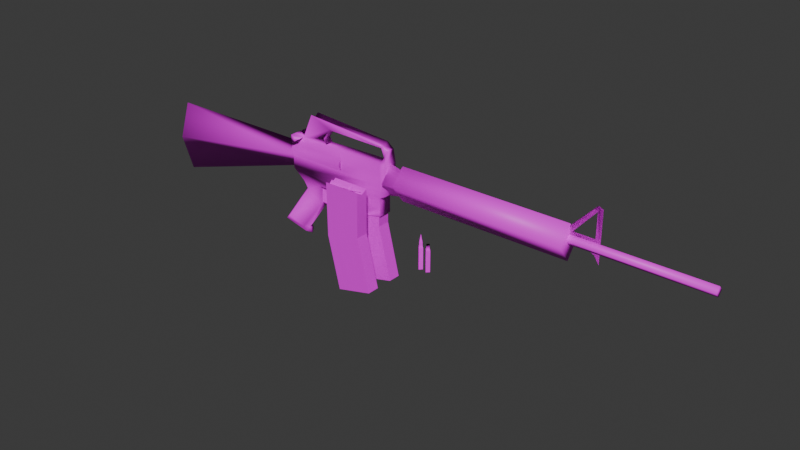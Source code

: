 # Source: M16A2.blend  (saved by Blender 4.1.23; exported with 4.5.12 LTS)
import bpy
from mathutils import Matrix  # noqa: F401  (used for matrix-valued properties, if any)

bpy.ops.wm.read_factory_settings(use_empty=True)
scene = bpy.context.scene
scene.name = 'Scene'

# ---- collections
col_collection = bpy.data.collections.new('Collection'); scene.collection.children.link(col_collection)

# ---- images (referenced by path relative to the original .blend; pixels are not part of the script)
import os
ASSET_DIR = os.environ.get("B2B_ASSET_DIR", "")  # directory of the original .blend (textures are referenced by path, not embedded)
HERE = os.path.dirname(os.path.abspath(__file__))  # packed textures are extracted next to this script under _unpacked/

def load_image(name, relpath, width, height, colorspace="sRGB"):
    """Load a texture the original file referenced (path relative to the .blend, or extracted next to this script)."""
    p = next((c for c in (os.path.join(HERE, relpath), os.path.join(ASSET_DIR, relpath)) if relpath and os.path.exists(c)), "")
    if p:
        img = bpy.data.images.load(p, check_existing=True)
        img.name = name
    else:  # same state as the original file: an image datablock whose file is absent (Cycles renders it pink)
        img = bpy.data.images.new(name, width, height)
        img.source = "FILE"
        img.filepath = "//" + (relpath or name)
    img.colorspace_settings.name = colorspace
    return img
img_m16_texture_240_png_001 = load_image('M16_Texture_240.png.001', 'M16_Texture_240.png', 1024, 1024, 'sRGB')
img_m16_texture_240_png = load_image('M16_Texture_240.png', 'Texture/M16_Texture_240.png', 1024, 1024, 'sRGB')

# ---- materials (node trees are filled in below, after node groups)
mat_material_003 = bpy.data.materials.new('Material.003')
mat_material_003.surface_render_method = 'BLENDED'
mat_material_003.blend_method = 'BLEND'
mat_material_003.use_transparency_overlap = False
mat_material_003.show_transparent_back = False
mat_material_003.use_transparent_shadow = False
mat_material_003.roughness = 0.5
mat_material_005 = bpy.data.materials.new('Material.005')
mat_material_005.surface_render_method = 'BLENDED'
mat_material_005.blend_method = 'BLEND'
mat_material_005.use_transparency_overlap = False
mat_material_005.show_transparent_back = False
mat_material_005.use_transparent_shadow = False
mat_material_005.roughness = 0.5
mat_material_006 = bpy.data.materials.new('Material.006')
mat_material_006.surface_render_method = 'BLENDED'
mat_material_006.blend_method = 'BLEND'
mat_material_006.use_transparency_overlap = False
mat_material_006.show_transparent_back = False
mat_material_006.use_transparent_shadow = False
mat_material_006.roughness = 0.5

# ---- material node trees
mat_material_003.use_nodes = True; mat_material_003.node_tree.nodes.clear()
_N = mat_material_003.node_tree.nodes; _L = mat_material_003.node_tree.links
n0 = _N.new('ShaderNodeBsdfPrincipled'); n0.name = 'Principled BSDF'; n0.location = (0, 300)
n0.inputs[3].default_value = 1.45
n0.inputs[27].default_value = (0.0, 0.0, 0.0, 1.0)
n1 = _N.new('ShaderNodeOutputMaterial'); n1.name = 'Material Output'; n1.location = (280, 300)
n2 = _N.new('ShaderNodeTexImage'); n2.name = 'Image Texture'; n2.location = (-480, 300)
n2.image = img_m16_texture_240_png_001
n3 = _N.new('ShaderNodeTexImage'); n3.name = 'Image Texture.001'; n3.location = (-480, 0)
n3.image = img_m16_texture_240_png
_L.new(n2.outputs[0], n0.inputs[0])
_L.new(n3.outputs[1], n0.inputs[4])
_L.new(n0.outputs[0], n1.inputs[0])
n1.is_active_output = True
mat_material_005.use_nodes = True; mat_material_005.node_tree.nodes.clear()
_N = mat_material_005.node_tree.nodes; _L = mat_material_005.node_tree.links
n0 = _N.new('ShaderNodeBsdfPrincipled'); n0.name = 'Principled BSDF'; n0.location = (0, 300)
n0.inputs[3].default_value = 1.45
n0.inputs[27].default_value = (0.0, 0.0, 0.0, 1.0)
n1 = _N.new('ShaderNodeOutputMaterial'); n1.name = 'Material Output'; n1.location = (280, 300)
n2 = _N.new('ShaderNodeTexImage'); n2.name = 'Image Texture'; n2.location = (-480, 300)
n2.image = img_m16_texture_240_png_001
n3 = _N.new('ShaderNodeTexImage'); n3.name = 'Image Texture.001'; n3.location = (-480, 0)
n3.image = img_m16_texture_240_png_001
_L.new(n2.outputs[0], n0.inputs[0])
_L.new(n3.outputs[1], n0.inputs[4])
_L.new(n0.outputs[0], n1.inputs[0])
n1.is_active_output = True
mat_material_006.use_nodes = True; mat_material_006.node_tree.nodes.clear()
_N = mat_material_006.node_tree.nodes; _L = mat_material_006.node_tree.links
n0 = _N.new('ShaderNodeBsdfPrincipled'); n0.name = 'Principled BSDF'; n0.location = (0, 300)
n0.inputs[3].default_value = 1.45
n0.inputs[27].default_value = (0.0, 0.0, 0.0, 1.0)
n1 = _N.new('ShaderNodeOutputMaterial'); n1.name = 'Material Output'; n1.location = (280, 300)
n2 = _N.new('ShaderNodeTexImage'); n2.name = 'Image Texture'; n2.location = (-480, 300)
n2.image = img_m16_texture_240_png_001
n3 = _N.new('ShaderNodeTexImage'); n3.name = 'Image Texture.001'; n3.location = (-480, 0)
n3.image = img_m16_texture_240_png_001
_L.new(n2.outputs[0], n0.inputs[0])
_L.new(n3.outputs[1], n0.inputs[4])
_L.new(n0.outputs[0], n1.inputs[0])
n1.is_active_output = True

# ---- world
world_world = bpy.data.worlds.new('World'); scene.world = world_world
world_world.use_nodes = True; world_world.node_tree.nodes.clear()
_N = world_world.node_tree.nodes; _L = world_world.node_tree.links
n0 = _N.new('ShaderNodeOutputWorld'); n0.name = 'World Output'; n0.location = (300, 300)
n1 = _N.new('ShaderNodeBackground'); n1.name = 'Background'; n1.location = (10, 300)
n1.inputs[0].default_value = (0.05088, 0.05088, 0.05088, 1.0)
_L.new(n1.outputs[0], n0.inputs[0])
n0.is_active_output = True
world_world.color = (0.05088, 0.05088, 0.05088)
world_world.use_sun_shadow = False
world_world.sun_shadow_jitter_overblur = 0.0

# ---- meshes
me_556 = bpy.data.meshes.new('556')
me_556.from_pydata([(0.3151, 0.4223, 0.0218), (0.3151, 0.5848, 0.0218), (0.2941, 0.4223, 0.000828), (0.2941, 0.5848, 0.000828), (0.336, 0.4223, 0.000828), (0.336, 0.5848, 0.000828), (0.3151, 0.603, 0.01792), (0.2999, 0.603, 0.000828), (0.3302, 0.603, 0.000828), (0.3151, 0.6259, 0.01792), (0.2999, 0.6259, 0.000828), (0.3302, 0.6259, 0.000828), (0.3151, 0.6872, 0.000828), (0.3151, 0.4223, -0.02014), (0.3151, 0.5848, -0.02014), (0.3151, 0.603, -0.01627), (0.3151, 0.6259, -0.01627)], [], [(4, 5, 1, 0), (0, 2, 13, 4), (0, 1, 3, 2), (1, 5, 8, 6), (3, 1, 6, 7), (6, 8, 11, 9), (7, 6, 9, 10), (9, 11, 12), (10, 9, 12), (4, 13, 14, 5), (13, 2, 3, 14), (14, 15, 8, 5), (3, 7, 15, 14), (15, 16, 11, 8), (7, 10, 16, 15), (16, 12, 11), (10, 12, 16)])
me_556.polygons.foreach_set('use_smooth', [True] * 17)
_k = set([(0, 1), (0, 2), (0, 4), (1, 3), (1, 5), (1, 6), (2, 3), (2, 13), (3, 7), (3, 14), (4, 5), (4, 13), (5, 8), (5, 14), (6, 7), (6, 8), (6, 9), (7, 10), (7, 15), (8, 11), (8, 15), (9, 10), (9, 11), (9, 12), (10, 12), (10, 16), (11, 12), (11, 16), (12, 16), (13, 14), (14, 15), (15, 16)])
me_556.attributes.new('sharp_edge', 'BOOLEAN', 'EDGE').data.foreach_set('value', [ (min(e.vertices), max(e.vertices)) in _k for e in me_556.edges])
_uv = me_556.uv_layers.new(name='UVMap')
_uv.uv.foreach_set('vector', [0.3151, 0.5146, 0.4697, 0.5146, 0.4697, 0.5346, 0.3151, 0.5345, 0.3601, 0.432, 0.3259, 0.4662, 0.3601, 0.5004, 0.3943, 0.4662, 0.3151, 0.5345, 0.4697, 0.5346, 0.4697, 0.5546, 0.3151, 0.5545, 0.4697, 0.5346, 0.4697, 0.5146, 0.487, 0.5202, 0.487, 0.5346, 0.4697, 0.5546, 0.4697, 0.5346, 0.487, 0.5346, 0.487, 0.549, 0.487, 0.5346, 0.487, 0.5202, 0.5088, 0.5202, 0.5088, 0.5346, 0.487, 0.549, 0.487, 0.5346, 0.5088, 0.5346, 0.5088, 0.549, 0.4145, 0.4626, 0.4155, 0.437, 0.5179, 0.4663, 0.4136, 0.4881, 0.4145, 0.4626, 0.5179, 0.4663, 0.3151, 0.5146, 0.3151, 0.5345, 0.4697, 0.5346, 0.4697, 0.5146, 0.3151, 0.5345, 0.3151, 0.5545, 0.4697, 0.5546, 0.4697, 0.5346, 0.4697, 0.5346, 0.487, 0.5346, 0.487, 0.5202, 0.4697, 0.5146, 0.4697, 0.5546, 0.487, 0.549, 0.487, 0.5346, 0.4697, 0.5346, 0.487, 0.5346, 0.5088, 0.5346, 0.5088, 0.5202, 0.487, 0.5202, 0.487, 0.549, 0.5088, 0.549, 0.5088, 0.5346, 0.487, 0.5346, 0.4145, 0.4626, 0.5179, 0.4663, 0.4155, 0.437, 0.4136, 0.4881, 0.5179, 0.4663, 0.4145, 0.4626])
me_556.materials.append(mat_material_003)
me_556.update()
me_556.normals_split_custom_set([tuple(v) for v in zip(*[iter([0.7071, 0.0, 0.7071, 0.7071, 0.0, 0.7071, 0.7071, 0.0, 0.7071, 0.7071, 0.0, 0.7071, 0.0, -1.0, 0.0, 0.0, -1.0, 0.0, 0.0, -1.0, 0.0, 0.0, -1.0, 0.0, -0.7071, 0.0, 0.7071, -0.7071, 0.0, 0.7071, -0.7071, 0.0, 0.7071, -0.7071, 0.0, 0.7071, 0.7127, 0.1858, 0.6765, 0.7127, 0.1858, 0.6765, 0.7127, 0.1858, 0.6765, 0.7127, 0.1858, 0.6765, -0.7127, 0.1858, 0.6764, -0.7127, 0.1858, 0.6764, -0.7127, 0.1858, 0.6764, -0.7127, 0.1858, 0.6764, 0.7482, 0.0, 0.6635, 0.7482, 0.0, 0.6635, 0.7482, 0.0, 0.6635, 0.7482, 0.0, 0.6635, -0.7482, 0.0, 0.6635, -0.7482, 0.0, 0.6635, -0.7482, 0.0, 0.6635, -0.7482, 0.0, 0.6635, 0.7357, 0.1819, 0.6524, 0.7357, 0.1819, 0.6524, 0.7357, 0.1819, 0.6524, -0.7357, 0.1819, 0.6524, -0.7357, 0.1819, 0.6524, -0.7357, 0.1819, 0.6524, 0.7071, 0.0, -0.7071, 0.7071, 0.0, -0.7071, 0.7071, 0.0, -0.7071, 0.7071, 0.0, -0.7071, -0.7071, 0.0, -0.7071, -0.7071, 0.0, -0.7071, -0.7071, 0.0, -0.7071, -0.7071, 0.0, -0.7071, 0.7127, 0.1858, -0.6764, 0.7127, 0.1858, -0.6764, 0.7127, 0.1858, -0.6764, 0.7127, 0.1858, -0.6764, -0.7127, 0.1858, -0.6764, -0.7127, 0.1858, -0.6764, -0.7127, 0.1858, -0.6764, -0.7127, 0.1858, -0.6764, 0.7482, 0.0, -0.6635, 0.7482, 0.0, -0.6635, 0.7482, 0.0, -0.6635, 0.7482, 0.0, -0.6635, -0.7482, 0.0, -0.6635, -0.7482, 0.0, -0.6635, -0.7482, 0.0, -0.6635, -0.7482, 0.0, -0.6635, 0.7357, 0.1819, -0.6524, 0.7357, 0.1819, -0.6524, 0.7357, 0.1819, -0.6524, -0.7357, 0.1819, -0.6524, -0.7357, 0.1819, -0.6524, -0.7357, 0.1819, -0.6524])] * 3)])
me_556_empty = bpy.data.meshes.new('556_Empty')
me_556_empty.from_pydata([(0.3763, 0.4223, 0.0218), (0.3763, 0.5848, 0.0218), (0.3553, 0.4223, 0.000828), (0.3553, 0.5848, 0.000828), (0.3972, 0.4223, 0.000828), (0.3972, 0.5848, 0.000828), (0.3763, 0.603, 0.01792), (0.3611, 0.603, 0.000828), (0.3914, 0.603, 0.000828), (0.3763, 0.6259, 0.01792), (0.3611, 0.6259, 0.000828), (0.3914, 0.6259, 0.000828), (0.3763, 0.4223, -0.02014), (0.3763, 0.5848, -0.02014), (0.3763, 0.603, -0.01627), (0.3763, 0.6259, -0.01627)], [], [(4, 5, 1, 0), (0, 2, 12, 4), (0, 1, 3, 2), (1, 5, 8, 6), (3, 1, 6, 7), (6, 8, 11, 9), (7, 6, 9, 10), (4, 12, 13, 5), (12, 2, 3, 13), (13, 14, 8, 5), (3, 7, 14, 13), (14, 15, 11, 8), (7, 10, 15, 14), (10, 9, 15), (11, 15, 9)])
me_556_empty.polygons.foreach_set('use_smooth', [True] * 15)
_k = set([(0, 1), (0, 2), (0, 4), (1, 3), (1, 5), (1, 6), (2, 3), (2, 12), (3, 7), (3, 13), (4, 5), (4, 12), (5, 8), (5, 13), (6, 7), (6, 8), (6, 9), (7, 10), (7, 14), (8, 11), (8, 14), (12, 13), (13, 14), (14, 15)])
me_556_empty.attributes.new('sharp_edge', 'BOOLEAN', 'EDGE').data.foreach_set('value', [ (min(e.vertices), max(e.vertices)) in _k for e in me_556_empty.edges])
_uv = me_556_empty.uv_layers.new(name='UVMap')
_uv.uv.foreach_set('vector', [0.3151, 0.5146, 0.4697, 0.5146, 0.4697, 0.5346, 0.3151, 0.5345, 0.3601, 0.432, 0.3259, 0.4662, 0.3601, 0.5004, 0.3943, 0.4662, 0.3151, 0.5345, 0.4697, 0.5346, 0.4697, 0.5546, 0.3151, 0.5545, 0.4697, 0.5346, 0.4697, 0.5146, 0.487, 0.5202, 0.487, 0.5346, 0.4697, 0.5546, 0.4697, 0.5346, 0.487, 0.5346, 0.487, 0.549, 0.487, 0.5346, 0.487, 0.5202, 0.5088, 0.5202, 0.5088, 0.5346, 0.487, 0.549, 0.487, 0.5346, 0.5088, 0.5346, 0.5088, 0.549, 0.3151, 0.5146, 0.3151, 0.5345, 0.4697, 0.5346, 0.4697, 0.5146, 0.3151, 0.5345, 0.3151, 0.5545, 0.4697, 0.5546, 0.4697, 0.5346, 0.4697, 0.5346, 0.487, 0.5346, 0.487, 0.5202, 0.4697, 0.5146, 0.4697, 0.5546, 0.487, 0.549, 0.487, 0.5346, 0.4697, 0.5346, 0.487, 0.5346, 0.5088, 0.5346, 0.5088, 0.5202, 0.487, 0.5202, 0.487, 0.549, 0.5088, 0.549, 0.5088, 0.5346, 0.487, 0.5346, 0.465, 0.5198, 0.5044, 0.5245, 0.4935, 0.494, 0.4655, 0.5199, 0.4935, 0.494, 0.5044, 0.5245])
me_556_empty.materials.append(mat_material_003)
me_556_empty.update()
me_556_empty.normals_split_custom_set([tuple(v) for v in zip(*[iter([0.7071, 0.0, 0.7071, 0.7071, 0.0, 0.7071, 0.7071, 0.0, 0.7071, 0.7071, 0.0, 0.7071, 0.0, -1.0, 0.0, 0.0, -1.0, 0.0, 0.0, -1.0, 0.0, 0.0, -1.0, 0.0, -0.7071, 0.0, 0.7071, -0.7071, 0.0, 0.7071, -0.7071, 0.0, 0.7071, -0.7071, 0.0, 0.7071, 0.7127, 0.1858, 0.6764, 0.7127, 0.1858, 0.6764, 0.7127, 0.1858, 0.6764, 0.7127, 0.1858, 0.6764, -0.7127, 0.1858, 0.6764, -0.7127, 0.1858, 0.6764, -0.7127, 0.1858, 0.6764, -0.7127, 0.1858, 0.6764, 0.7482, 0.0, 0.6635, 0.7482, 0.0, 0.6635, 0.8036, -0.5952, 1.166e-05, 0.0, -0.748, 0.6636, -0.7482, 0.0, 0.6635, -0.7482, 0.0, 0.6635, 0.0, -0.748, 0.6636, -0.8036, -0.5952, 1.166e-05, 0.7071, 0.0, -0.7071, 0.7071, 0.0, -0.7071, 0.7071, 0.0, -0.7071, 0.7071, 0.0, -0.7071, -0.7071, 0.0, -0.7071, -0.7071, 0.0, -0.7071, -0.7071, 0.0, -0.7071, -0.7071, 0.0, -0.7071, 0.7127, 0.1858, -0.6764, 0.7127, 0.1858, -0.6764, 0.7127, 0.1858, -0.6764, 0.7127, 0.1858, -0.6764, -0.7127, 0.1858, -0.6764, -0.7127, 0.1858, -0.6764, -0.7127, 0.1858, -0.6764, -0.7127, 0.1858, -0.6764, 0.7482, 0.0, -0.6635, 0.0, -0.748, -0.6637, 0.8036, -0.5952, 1.166e-05, 0.7482, 0.0, -0.6635, -0.7482, 0.0, -0.6635, -0.8036, -0.5952, 1.166e-05, 0.0, -0.748, -0.6637, -0.7482, 0.0, -0.6635, -0.8036, -0.5952, 1.166e-05, 0.0, -0.748, 0.6636, 0.0, -0.748, -0.6637, 0.8036, -0.5952, 1.166e-05, 0.0, -0.748, -0.6637, 0.0, -0.748, 0.6636])] * 3)])
me_m16 = bpy.data.meshes.new('M16')
me_m16.from_pydata([(-0.7101, 0.7943, 0.05217), (-0.8044, 0.9687, 0.05217), (-0.8044, 0.8693, 0.0), (0.0533, 0.8974, 0.05217), (-0.8044, 0.8693, 0.05217), (-0.7101, 0.7943, 0.0), (1.442, 1.118, 0.0), (-0.2896, 0.7943, 0.05217), (-0.3517, 0.969, 0.05188), (0.001443, 0.8693, 0.05217), (0.001443, 0.7943, 0.05217), (0.001443, 0.969, 0.05188), (-0.2896, 0.6716, 0.05217), (0.001443, 0.7325, 0.05217), (-0.5537, 0.7943, 0.05217), (-0.6867, 0.7352, 0.04048), (-0.7101, 0.7416, 0.0), (-0.5541, 0.6567, 0.04048), (-0.5542, 0.6564, 0.0), (-0.9168, 0.4268, 0.04048), (-0.9433, 0.4204, 0.0), (-0.7233, 0.3809, 0.04048), (-0.6989, 0.3597, 0.0), (-0.8878, 0.4583, 0.04048), (-0.7468, 0.4092, 0.04048), (-0.9112, 0.4646, 0.0), (-0.7192, 0.4007, 0.0), (-0.7632, 0.63, 0.04048), (-0.7865, 0.6363, 0.0), (-0.8044, 1.016, 0.07245), (-0.3524, 1.016, 0.07245), (-0.8044, 1.058, 0.05217), (-0.3524, 1.058, 0.05217), (0.05162, 1.118, 0.05217), (-0.7164, 1.118, 0.03306), (-0.3541, 1.118, 0.05217), (-0.000233, 1.118, 0.05217), (0.05162, 1.219, 0.03306), (-0.6334, 1.305, 0.03306), (-0.8044, 1.058, 0.0), (-0.000233, 1.26, 0.03306), (-0.7164, 1.118, 0.0), (0.05162, 1.219, 0.0), (-0.658, 1.25, 0.0), (-0.000233, 1.233, 0.0), (-0.000233, 1.23, 0.03306), (-0.5012, 1.118, 0.03277), (-0.467, 1.237, 0.03306), (-0.5233, 1.156, 0.03306), (0.03265, 1.172, 0.042), (-0.7716, 1.144, 0.0), (-0.7709, 1.081, 0.0), (-0.7164, 1.118, 0.09995), (-0.7716, 1.144, 0.09972), (-0.7709, 1.081, 0.09972), (1.443, 0.8777, 0.0), (0.1577, 0.8777, 0.0), (0.1577, 1.133, 0.0), (1.443, 1.133, 0.0), (2.401, 1.027, 0.03505), (0.1577, 1.006, 0.09771), (1.439, 1.027, 0.03505), (1.443, 1.006, 0.09771), (2.401, 1.062, 0.0), (1.439, 1.062, 0.0), (1.439, 0.9908, 0.0), (2.401, 0.9908, 0.0), (0.1372, 0.9083, 0.0), (0.1372, 1.103, 0.0), (0.1372, 1.006, 0.08214), (0.05352, 0.8873, 0.0), (0.05352, 1.124, 0.0), (0.05352, 1.006, 0.09394), (-1.994, 0.7973, 0.08259), (-1.994, 0.511, 0.0), (1.654, 0.9241, 0.0), (1.438, 1.063, 0.0), (1.654, 1.289, 0.0), (-1.994, 1.056, 0.0), (1.618, 0.9794, 0.0), (1.618, 1.304, 0.0), (1.442, 1.118, 0.008382), (1.618, 1.304, 0.008382), (-0.2902, 0.7941, 0.02846), (-0.2902, 0.6571, 0.02846), (-0.5535, 0.6694, 0.02846), (-0.5535, 0.7941, 0.02846), (-0.5535, 0.6571, 0.02846), (-0.2902, 0.6694, 0.02846), (-0.4956, 0.7941, 0.02846), (-0.4946, 0.6694, 0.02846), (-0.3388, 0.7941, 0.02846), (-0.3284, 0.6694, 0.02846), (-0.5535, 0.7317, 0.02846), (-0.5303, 0.7317, 0.02846), (-0.2902, 0.7317, 0.02846), (-0.3014, 0.7317, 0.02846), (-0.4629, 0.8398, 0.0), (-0.4096, 0.8398, 0.0), (-0.4845, 0.7262, 0.0), (-0.4652, 0.7262, 0.0), (-0.4549, 0.6765, 0.0), (-0.7101, 0.7943, -0.05217), (-0.8044, 0.9687, -0.05217), (0.0533, 0.8974, -0.05217), (-0.8044, 0.8693, -0.05217), (-0.2896, 0.7943, -0.05217), (0.001443, 0.969, -0.05188), (0.001443, 0.8693, -0.05217), (0.001443, 0.7943, -0.05217), (-0.2896, 0.6716, -0.05217), (0.001443, 0.7325, -0.05217), (-0.5537, 0.7943, -0.05217), (-0.6867, 0.7352, -0.04048), (-0.5541, 0.6567, -0.04048), (-0.9168, 0.4268, -0.04048), (-0.7233, 0.3809, -0.04048), (-0.8878, 0.4583, -0.04048), (-0.7468, 0.4092, -0.04048), (-0.7632, 0.63, -0.04048), (-0.8044, 1.016, -0.07245), (0.000947, 1.016, -0.07245), (-0.8044, 1.058, -0.05217), (0.000511, 1.058, -0.05217), (0.05162, 1.118, -0.05217), (-0.7164, 1.118, -0.03306), (-0.000233, 1.118, -0.05217), (0.05162, 1.219, -0.03306), (-0.6334, 1.305, -0.03306), (-0.000233, 1.26, -0.03306), (-0.000233, 1.23, -0.03306), (-0.5012, 1.118, -0.03277), (-0.467, 1.237, -0.03306), (-0.5233, 1.156, -0.03306), (0.03265, 1.172, -0.042), (-0.7164, 1.118, -0.09995), (-0.7716, 1.144, -0.09972), (-0.7709, 1.081, -0.09972), (2.401, 1.027, -0.03505), (0.1577, 1.006, -0.09771), (1.439, 1.027, -0.03505), (1.443, 1.006, -0.09771), (0.1372, 1.006, -0.08214), (0.05352, 1.006, -0.09394), (-1.994, 0.7973, -0.08259), (1.442, 1.118, -0.008383), (1.618, 1.304, -0.008383), (-0.2902, 0.7941, -0.02846), (-0.2902, 0.6571, -0.02846), (-0.5535, 0.6694, -0.02846), (-0.5535, 0.7941, -0.02846), (-0.5535, 0.6571, -0.02846), (-0.2902, 0.6694, -0.02846), (-0.4956, 0.7941, -0.02846), (-0.4946, 0.6694, -0.02846), (-0.3388, 0.7941, -0.02846), (-0.3284, 0.6694, -0.02846), (-0.5535, 0.7317, -0.02846), (-0.5303, 0.7317, -0.02846), (-0.2902, 0.7317, -0.02846), (-0.3014, 0.7317, -0.02846), (-0.3536, 1.118, -0.0426), (1.618, 1.086, 0.0), (1.618, 1.264, 0.0), (1.462, 1.086, 0.0), (1.594, 1.278, 0.003857), (1.618, 1.304, -0.00824), (1.594, 1.278, -0.003971), (1.594, 1.278, -0.008383), (1.594, 1.278, 0.0), (1.594, 1.278, 0.008382), (-0.4629, 0.8398, 0.0), (-0.4096, 0.8398, 0.0), (-0.4845, 0.7262, 0.0), (-0.4652, 0.7262, 0.0), (-0.4549, 0.6765, 0.0), (1.442, 1.118, 0.0), (1.654, 0.9241, 0.0), (1.438, 1.063, 0.0), (1.654, 1.289, 0.0), (1.618, 0.9794, 0.0), (1.618, 1.304, 0.0), (1.618, 1.086, 0.0), (1.618, 1.264, 0.0), (1.462, 1.086, 0.0), (1.594, 1.278, 0.0)], [], [(9, 11, 8, 1, 4), (10, 7, 12, 13), (14, 0, 15, 17), (5, 16, 15, 0), (24, 23, 19, 21), (25, 20, 19, 23), (28, 25, 23, 27), (17, 27, 23, 24), (17, 15, 27), (16, 28, 27, 15), (7, 14, 112, 106), (26, 18, 17, 24), (21, 22, 26, 24), (20, 22, 21, 19), (1, 8, 30, 29), (30, 32, 8), (31, 32, 46, 34), (8, 11, 36, 35), (46, 32, 35), (37, 42, 44, 40), (34, 48, 47, 38), (34, 38, 43, 41), (38, 40, 44, 43), (36, 33, 49), (29, 30, 32, 31), (33, 37, 49), (46, 48, 34), (38, 47, 45, 40), (50, 51, 54, 53), (34, 50, 53, 52), (41, 50, 34), (50, 41, 52, 54, 51), (53, 54, 52), (9, 4, 0, 14, 7, 10), (3, 33, 36, 11, 9), (65, 66, 59, 61), (58, 57, 60, 62), (56, 55, 62, 60), (63, 64, 61, 59), (66, 63, 59), (60, 57, 68, 69), (55, 58, 62), (69, 68, 71, 72), (56, 60, 69, 67), (72, 71, 70), (67, 69, 72, 70), (73, 74, 2, 1), (74, 73, 78), (1, 2, 4), (79, 75, 77, 80, 163, 162), (78, 73, 1, 39), (1, 29, 31, 39), (76, 79, 162, 164, 163, 80, 169, 6), (6, 81, 170, 165, 169), (91, 96, 95, 83), (88, 92, 90, 85, 87, 84), (93, 85, 90, 94), (86, 93, 94, 89), (96, 92, 88, 95), (100, 99, 101), (97, 99, 100, 98), (108, 105, 103, 107), (3, 104, 124, 33), (9, 108, 104, 3), (108, 9, 13, 111), (4, 105, 102, 0), (109, 111, 110, 106), (12, 7, 106, 110), (112, 114, 113, 102), (5, 102, 113, 16), (118, 116, 115, 117), (25, 117, 115, 20), (28, 119, 117, 25), (114, 118, 117, 119), (114, 119, 113), (16, 113, 119, 28), (14, 17, 114, 112), (26, 118, 114, 18), (116, 118, 26, 22), (20, 115, 116, 22), (103, 120, 121, 107), (121, 107, 123), (121, 120, 122, 123), (46, 48, 133, 131), (123, 131, 161, 126), (127, 37, 33, 124), (127, 129, 44, 42), (125, 128, 132, 133), (125, 41, 43, 128), (128, 43, 44, 129), (34, 125, 122, 31), (134, 124, 126), (122, 125, 131, 123), (134, 130, 129, 127), (127, 124, 134), (131, 125, 133), (128, 129, 130, 132), (35, 36, 126, 161), (45, 130, 134, 49), (47, 45, 130, 132), (48, 47, 132, 133), (49, 134, 126, 36), (50, 136, 137, 51), (125, 135, 136, 50), (41, 125, 50), (50, 51, 137, 135, 41), (136, 135, 137), (108, 109, 106, 112, 102, 105), (104, 108, 107, 126, 124), (65, 140, 138, 66), (58, 141, 139, 57), (56, 139, 141, 55), (63, 138, 140, 64), (66, 138, 63), (139, 142, 68, 57), (55, 141, 58), (142, 143, 71, 68), (56, 67, 142, 139), (143, 70, 71), (67, 70, 143, 142), (144, 103, 2, 74), (74, 78, 144), (103, 105, 2), (78, 39, 103, 144), (103, 39, 122, 120), (6, 169, 167, 168, 145), (155, 147, 159, 160), (152, 148, 151, 149, 154, 156), (157, 158, 154, 149), (84, 87, 151, 148), (150, 153, 158, 157), (160, 159, 152, 156), (46, 35, 161, 131), (40, 45, 49, 37), (165, 80, 169), (169, 80, 167), (167, 166, 146, 168), (170, 82, 165), (174, 175, 173), (171, 172, 174, 173), (160, 96, 91, 155), (96, 160, 156, 92), (92, 156, 154, 90), (158, 94, 90, 154), (153, 89, 94, 158), (180, 182, 183, 181, 179, 177), (178, 176, 185, 181, 183, 184, 182, 180)])
me_m16.polygons.foreach_set('use_smooth', [True] * 147)
_uv = me_m16.uv_layers.new(name='UVMap')
_uv.uv.foreach_set('vector', [0.5111, 0.7028, 0.5111, 0.7641, 0.2938, 0.7641, 0.01544, 0.7639, 0.01544, 0.7028, 0.5111, 0.6567, 0.3321, 0.6567, 0.3321, 0.5812, 0.5111, 0.6186, 0.6284, 0.9748, 0.5557, 0.9246, 0.5855, 0.9046, 0.6724, 0.9107, 0.5557, 0.9246, 0.5727, 0.9001, 0.5855, 0.9046, 0.5557, 0.9246, 0.6622, 0.7338, 0.5809, 0.7114, 0.5776, 0.6875, 0.6822, 0.7282, 0.568, 0.7069, 0.5673, 0.676, 0.5776, 0.6875, 0.5809, 0.7114, 0.5709, 0.8267, 0.568, 0.7069, 0.5809, 0.7114, 0.5838, 0.8312, 0.6724, 0.9107, 0.5838, 0.8312, 0.5809, 0.7114, 0.6622, 0.7338, 0.6724, 0.9107, 0.5855, 0.9046, 0.5838, 0.8312, 0.5727, 0.9001, 0.5709, 0.8267, 0.5838, 0.8312, 0.5855, 0.9046, 0.6631, 0.2218, 0.5599, 0.2218, 0.5599, 0.2626, 0.6631, 0.2626, 0.6778, 0.7387, 0.6724, 0.9105, 0.6724, 0.9107, 0.6622, 0.7338, 0.6822, 0.7282, 0.7003, 0.7262, 0.6778, 0.7387, 0.6622, 0.7338, 0.5673, 0.676, 0.7003, 0.7262, 0.6822, 0.7282, 0.5776, 0.6875, 0.02075, 0.7657, 0.289, 0.7659, 0.2885, 0.794, 0.02075, 0.794, 0.05223, 0.5871, 0.06822, 0.6202, 0.06845, 0.5496, 0.02338, 0.8198, 0.2893, 0.8183, 0.2024, 0.853, 0.07043, 0.853, 0.2938, 0.7641, 0.5111, 0.7641, 0.51, 0.8557, 0.2924, 0.8557, 0.2019, 0.8557, 0.2934, 0.8191, 0.2924, 0.8557, 0.5539, 0.6179, 0.5876, 0.6179, 0.5876, 0.6325, 0.5539, 0.6598, 0.05533, 0.8693, 0.1788, 0.8933, 0.2148, 0.9454, 0.1084, 0.9888, 0.7319, 0.03471, 0.5525, 0.03666, 0.6059, 0.0678, 0.7322, 0.06643, 0.9706, 0.5508, 0.9692, 0.3298, 0.9943, 0.3298, 0.9958, 0.5694, 0.5132, 0.8693, 0.5463, 0.8693, 0.5342, 0.9036, 0.02338, 0.7964, 0.2893, 0.797, 0.2893, 0.8183, 0.02338, 0.8198, 0.5463, 0.8693, 0.5463, 0.9336, 0.5342, 0.9036, 0.1929, 0.8693, 0.1788, 0.8933, 0.05533, 0.8693, 0.1084, 0.9888, 0.2148, 0.9454, 0.5132, 0.9409, 0.5132, 0.9598, 0.8424, 0.08892, 0.8424, 0.08819, 0.7384, 0.08836, 0.7384, 0.08909, 0.8078, 0.03142, 0.8424, 0.08892, 0.7384, 0.08909, 0.7381, 0.03154, 0.8423, 0.03136, 0.8424, 0.08892, 0.8078, 0.03142, 0.8424, 0.08892, 0.8423, 0.03136, 0.7381, 0.03154, 0.7384, 0.08836, 0.8424, 0.08819, 0.8627, 0.09469, 0.8634, 0.02933, 0.9203, 0.0677, 0.5111, 0.7028, 0.01544, 0.7028, 0.07346, 0.6567, 0.1696, 0.6567, 0.3321, 0.6567, 0.5111, 0.6567, 0.543, 0.7201, 0.5419, 0.8557, 0.51, 0.8557, 0.5111, 0.7641, 0.5111, 0.7028, 0.4678, 0.3294, 0.468, 0.01341, 0.4962, 0.01343, 0.496, 0.3294, 0.4473, 0.1801, 0.09237, 0.1801, 0.09237, 0.09725, 0.4473, 0.09725, 0.09237, 0.01438, 0.4473, 0.01438, 0.4473, 0.09725, 0.09237, 0.09725, 0.5245, 0.01345, 0.5243, 0.3294, 0.496, 0.3294, 0.4962, 0.01343, 0.143, 0.395, 0.143, 0.4995, 0.09185, 0.4473, 0.09237, 0.09725, 0.09237, 0.1801, 0.07908, 0.1603, 0.07908, 0.09725, 0.08395, 0.3704, 0.08395, 0.514, 0.02908, 0.4422, 0.07908, 0.09725, 0.07908, 0.1603, 0.02486, 0.1739, 0.02486, 0.09725, 0.09237, 0.01438, 0.09237, 0.09725, 0.07908, 0.09725, 0.07908, 0.03419, 0.02004, 0.2792, 0.07946, 0.354, 0.07946, 0.2043, 0.07908, 0.03419, 0.07908, 0.09725, 0.02486, 0.09725, 0.02486, 0.02061, 0.2164, 0.2863, 0.2164, 0.1922, 0.4496, 0.31, 0.4496, 0.3427, 0.1372, 0.2173, 0.1155, 0.2928, 0.1372, 0.3609, 0.7953, 0.2418, 0.8451, 0.1494, 0.7956, 0.1494, 0.1388, 0.5433, 0.149, 0.5276, 0.149, 0.6313, 0.1388, 0.6354, 0.1388, 0.6241, 0.1388, 0.5737, 0.2164, 0.3714, 0.2164, 0.2863, 0.4496, 0.3427, 0.4496, 0.3723, 0.7953, 0.2418, 0.7758, 0.2876, 0.7953, 0.3279, 0.8454, 0.3279, 0.08874, 0.5671, 0.1388, 0.5433, 0.1388, 0.5737, 0.09511, 0.5737, 0.1388, 0.6241, 0.1388, 0.6354, 0.1318, 0.628, 0.08874, 0.5827, 0.0376, 0.5557, 0.02155, 0.5557, 0.02155, 0.6023, 0.03022, 0.6057, 0.0376, 0.6023, 0.3018, 0.6565, 0.3248, 0.6182, 0.3317, 0.6182, 0.3317, 0.6565, 0.3317, 0.5798, 0.3082, 0.5798, 0.206, 0.5798, 0.1697, 0.5798, 0.1697, 0.5723, 0.3317, 0.5723, 0.1697, 0.6182, 0.1697, 0.5798, 0.206, 0.5798, 0.184, 0.6182, 0.1697, 0.6565, 0.1697, 0.6182, 0.184, 0.6182, 0.2054, 0.6565, 0.3248, 0.6182, 0.3082, 0.5798, 0.3317, 0.5798, 0.3317, 0.6182, 0.04288, 0.9091, 0.0338, 0.9091, 0.04776, 0.8856, 0.04397, 0.9626, 0.0338, 0.9091, 0.04288, 0.9091, 0.06907, 0.9626, 0.5111, 0.7028, 0.01544, 0.7028, 0.01544, 0.7639, 0.5111, 0.7641, 0.5411, 0.4098, 0.6014, 0.4098, 0.6014, 0.5372, 0.5411, 0.5372, 0.5411, 0.3936, 0.6014, 0.3936, 0.6014, 0.4098, 0.5411, 0.4098, 0.6014, 0.3936, 0.5411, 0.3936, 0.5411, 0.3146, 0.6014, 0.3146, 0.6722, 0.1797, 0.782, 0.1797, 0.782, 0.1008, 0.6722, 0.1008, 0.5111, 0.6567, 0.5111, 0.6186, 0.3321, 0.5812, 0.3321, 0.6567, 0.5593, 0.07891, 0.5593, 0.2136, 0.6609, 0.2136, 0.6609, 0.07891, 0.6284, 0.9748, 0.6724, 0.9107, 0.5855, 0.9046, 0.5557, 0.9246, 0.5557, 0.9246, 0.5557, 0.9246, 0.5855, 0.9046, 0.5727, 0.9001, 0.6622, 0.7338, 0.6822, 0.7282, 0.5776, 0.6875, 0.5809, 0.7114, 0.568, 0.7069, 0.5809, 0.7114, 0.5776, 0.6875, 0.5673, 0.676, 0.5709, 0.8267, 0.5838, 0.8312, 0.5809, 0.7114, 0.568, 0.7069, 0.6724, 0.9107, 0.6622, 0.7338, 0.5809, 0.7114, 0.5838, 0.8312, 0.6724, 0.9107, 0.5838, 0.8312, 0.5855, 0.9046, 0.5727, 0.9001, 0.5855, 0.9046, 0.5838, 0.8312, 0.5709, 0.8267, 0.5593, 0.2136, 0.5602, 0.07951, 0.6601, 0.07951, 0.6609, 0.2136, 0.6778, 0.7387, 0.6622, 0.7338, 0.6724, 0.9107, 0.6724, 0.9105, 0.6822, 0.7282, 0.6622, 0.7338, 0.6778, 0.7387, 0.7003, 0.7262, 0.5673, 0.676, 0.5776, 0.6875, 0.6822, 0.7282, 0.7003, 0.7262, 0.9866, 0.9076, 0.9866, 0.9282, 0.6983, 0.9282, 0.6981, 0.9077, 0.05223, 0.5871, 0.06845, 0.5496, 0.06822, 0.6202, 0.6983, 0.9282, 0.9866, 0.9282, 0.9866, 0.9463, 0.6985, 0.9463, 0.6856, 0.6183, 0.6852, 0.6327, 0.7281, 0.6333, 0.7282, 0.619, 0.6985, 0.9463, 0.8558, 0.972, 0.7922, 0.972, 0.6988, 0.972, 0.5904, 0.5953, 0.5522, 0.5953, 0.5411, 0.5372, 0.6014, 0.5372, 0.5539, 0.6179, 0.5539, 0.6598, 0.5876, 0.6325, 0.5876, 0.6179, 0.05533, 0.8693, 0.1084, 0.9888, 0.2148, 0.9454, 0.1788, 0.8933, 0.732, 0.03427, 0.7323, 0.066, 0.606, 0.06737, 0.5526, 0.03622, 0.9706, 0.5508, 0.9958, 0.5694, 0.9943, 0.3298, 0.9692, 0.3298, 0.6923, 0.2526, 0.7619, 0.2526, 0.782, 0.19, 0.6722, 0.19, 0.5342, 0.9036, 0.5463, 0.8693, 0.5132, 0.8693, 0.9866, 0.9463, 0.9487, 0.972, 0.8558, 0.972, 0.6985, 0.9463, 0.5342, 0.9036, 0.5132, 0.9409, 0.5132, 0.9598, 0.5463, 0.9336, 0.5463, 0.9336, 0.5463, 0.8693, 0.5342, 0.9036, 0.1929, 0.8693, 0.05533, 0.8693, 0.1788, 0.8933, 0.1084, 0.9888, 0.5132, 0.9598, 0.5132, 0.9409, 0.2148, 0.9454, 0.6745, 0.539, 0.6781, 0.3093, 0.7458, 0.3104, 0.736, 0.5396, 0.6232, 0.3084, 0.6661, 0.3091, 0.6722, 0.2879, 0.6177, 0.287, 0.6185, 0.6114, 0.6232, 0.3084, 0.6661, 0.3091, 0.6614, 0.6121, 0.6179, 0.648, 0.6185, 0.6114, 0.6614, 0.6121, 0.6608, 0.6486, 0.685, 0.2881, 0.7396, 0.2889, 0.7458, 0.3104, 0.6781, 0.3093, 0.8424, 0.08892, 0.7384, 0.08909, 0.7384, 0.08836, 0.8424, 0.08819, 0.8078, 0.03142, 0.7381, 0.03154, 0.7384, 0.08909, 0.8424, 0.08892, 0.8423, 0.03136, 0.8078, 0.03142, 0.8424, 0.08892, 0.8424, 0.08892, 0.8424, 0.08819, 0.7384, 0.08836, 0.7381, 0.03154, 0.8423, 0.03136, 0.7384, 0.08909, 0.7381, 0.03154, 0.7384, 0.08836, 0.5111, 0.7028, 0.5111, 0.6567, 0.3321, 0.6567, 0.1696, 0.6567, 0.07346, 0.6567, 0.01544, 0.7028, 0.543, 0.7201, 0.5111, 0.7028, 0.5111, 0.7641, 0.51, 0.8557, 0.5419, 0.8557, 0.4678, 0.3294, 0.496, 0.3294, 0.4962, 0.01343, 0.468, 0.01341, 0.4473, 0.1801, 0.4473, 0.09725, 0.09237, 0.09725, 0.09237, 0.1801, 0.09237, 0.01438, 0.09237, 0.09725, 0.4473, 0.09725, 0.4473, 0.01438, 0.5245, 0.01345, 0.4962, 0.01343, 0.496, 0.3294, 0.5243, 0.3294, 0.143, 0.395, 0.09185, 0.4473, 0.143, 0.4995, 0.09237, 0.09725, 0.07908, 0.09725, 0.07908, 0.1603, 0.09237, 0.1801, 0.08395, 0.3704, 0.02908, 0.4422, 0.08395, 0.514, 0.07908, 0.09725, 0.02486, 0.09725, 0.02486, 0.1739, 0.07908, 0.1603, 0.09237, 0.01438, 0.07908, 0.03419, 0.07908, 0.09725, 0.09237, 0.09725, 0.02004, 0.2792, 0.07946, 0.2043, 0.07946, 0.354, 0.07908, 0.03419, 0.02486, 0.02061, 0.02486, 0.09725, 0.07908, 0.09725, 0.2164, 0.2863, 0.4496, 0.3427, 0.4496, 0.31, 0.2164, 0.1922, 0.1372, 0.2173, 0.1372, 0.3609, 0.1155, 0.2928, 0.7953, 0.2418, 0.7957, 0.1497, 0.8448, 0.1497, 0.2164, 0.3714, 0.4496, 0.3723, 0.4496, 0.3427, 0.2164, 0.2863, 0.7953, 0.2418, 0.8448, 0.3276, 0.7957, 0.3276, 0.7759, 0.2876, 0.0376, 0.5557, 0.0376, 0.6023, 0.03, 0.6056, 0.02155, 0.6023, 0.02155, 0.5557, 0.3018, 0.6565, 0.3317, 0.6565, 0.3317, 0.6182, 0.3248, 0.6182, 0.3317, 0.5798, 0.3317, 0.5723, 0.1697, 0.5723, 0.1697, 0.5798, 0.206, 0.5798, 0.3082, 0.5798, 0.1697, 0.6182, 0.184, 0.6182, 0.206, 0.5798, 0.1697, 0.5798, 0.6629, 0.2217, 0.56, 0.2217, 0.56, 0.2627, 0.6629, 0.2627, 0.1697, 0.6565, 0.2054, 0.6565, 0.184, 0.6182, 0.1697, 0.6182, 0.3248, 0.6182, 0.3317, 0.6182, 0.3317, 0.5798, 0.3082, 0.5798, 0.6856, 0.6347, 0.6745, 0.539, 0.736, 0.5396, 0.7282, 0.6353, 0.5132, 0.9598, 0.5132, 0.9409, 0.5344, 0.9043, 0.5463, 0.9336, 0.03022, 0.6057, 0.0376, 0.6099, 0.0376, 0.6023, 0.0376, 0.6023, 0.0376, 0.6099, 0.03, 0.6056, 0.03, 0.6056, 0.02183, 0.6099, 0.02155, 0.6099, 0.02155, 0.6023, 0.02155, 0.6023, 0.02155, 0.6099, 0.03022, 0.6057, 0.04288, 0.9091, 0.04776, 0.8856, 0.0338, 0.9091, 0.04397, 0.9626, 0.06907, 0.9626, 0.04288, 0.9091, 0.0338, 0.9091, 0.3248, 0.6182, 0.3248, 0.6182, 0.3018, 0.6565, 0.3018, 0.6565, 0.3248, 0.6182, 0.3248, 0.6182, 0.3082, 0.5798, 0.3082, 0.5798, 0.3082, 0.5798, 0.3082, 0.5798, 0.206, 0.5798, 0.206, 0.5798, 0.184, 0.6182, 0.184, 0.6182, 0.206, 0.5798, 0.206, 0.5798, 0.2054, 0.6565, 0.2054, 0.6565, 0.184, 0.6182, 0.184, 0.6182, 0.1388, 0.5433, 0.1388, 0.5737, 0.1388, 0.6241, 0.1388, 0.6354, 0.149, 0.6313, 0.149, 0.5276, 0.08874, 0.5671, 0.08874, 0.5827, 0.1318, 0.628, 0.1388, 0.6354, 0.1388, 0.6241, 0.09511, 0.5737, 0.1388, 0.5737, 0.1388, 0.5433])
me_m16.materials.append(mat_material_005)
me_m16.update()
me_m16.normals_split_custom_set([tuple(v) for v in zip(*[iter([0.4629, -0.276, 0.8423, 0.0007522, 9.838e-05, 1.0, 0.0002011, -0.09861, 0.9951, 0.09126, 0.09356, 0.9914, -0.706, -0.3398, 0.6214, 0.0, 0.0, 1.0, -0.3015, -0.3015, 0.9045, -0.755, 0.0, 0.6558, 0.0, 0.0, 1.0, 0.2748, -0.3385, 0.9, -0.2531, -0.08112, 0.964, -0.2477, 0.5526, 0.7958, 0.6692, -0.2342, 0.7052, -0.9739, -0.227, -1.947e-08, -0.9837, 0.1796, 3.077e-08, -0.2477, 0.5526, 0.7958, -0.2531, -0.08112, 0.964, 0.2768, -0.3988, 0.8742, -0.0295, 0.6729, 0.7391, -0.6217, 0.001186, 0.7833, 0.3331, -0.4648, 0.8204, -0.7921, 0.6104, -4.269e-08, -0.9529, -0.3032, -9.641e-08, -0.6217, 0.001186, 0.7833, -0.0295, 0.6729, 0.7391, -0.8092, 0.5875, -3.26e-08, -0.7921, 0.6104, -4.269e-08, -0.0295, 0.6729, 0.7391, -0.05581, 0.6661, 0.7438, 0.6692, -0.2342, 0.7052, -0.05581, 0.6661, 0.7438, -0.0295, 0.6729, 0.7391, 0.2768, -0.3988, 0.8742, 0.6692, -0.2342, 0.7052, -0.2477, 0.5526, 0.7958, -0.05581, 0.6661, 0.7438, -0.9837, 0.1796, 3.077e-08, -0.8092, 0.5875, -3.26e-08, -0.05581, 0.6661, 0.7438, -0.2477, 0.5526, 0.7958, -0.3015, -0.3015, 0.9045, 0.2748, -0.3385, 0.9, 0.2748, -0.3385, -0.9, -0.3015, -0.3015, -0.9045, 0.8304, 0.01478, 0.5569, 0.8151, -0.5793, 9.976e-08, 0.6692, -0.2342, 0.7052, 0.2768, -0.3988, 0.8742, 0.3331, -0.4648, 0.8204, 0.7914, -0.6113, -1.516e-07, 0.8304, 0.01478, 0.5569, 0.2768, -0.3988, 0.8742, -0.9529, -0.3032, -9.641e-08, 0.7914, -0.6113, -1.516e-07, 0.3331, -0.4648, 0.8204, -0.6217, 0.001186, 0.7833, 0.09126, 0.09356, 0.9914, 0.0002011, -0.09861, 0.9951, 0.0002405, 0.02042, 0.9998, -0.1922, 0.607, 0.7711, -0.9998, -0.007747, -0.01605, -0.9998, -0.007747, -0.01605, -0.9998, -0.007747, -0.01605, -0.1038, 0.3369, 0.9358, -0.04976, 0.2619, 0.9638, -0.00985, 0.5336, 0.8457, 0.08997, 0.7964, 0.598, 0.0002011, -0.09861, 0.9951, 0.0007522, 9.838e-05, 1.0, -0.2419, 0.4998, 0.8317, -0.04809, 0.6902, 0.722, -0.00985, 0.5336, 0.8457, -0.04976, 0.2619, 0.9638, -0.04809, 0.6902, 0.722, 0.5648, 0.09492, 0.8197, 0.4714, 0.8819, 0.0, 0.3136, 0.9238, -0.2196, 0.2847, 0.9394, 0.1911, 0.08997, 0.7964, 0.598, 0.001299, -0.006593, 1.0, -2.851e-10, 0.0, 1.0, -0.2682, 0.9149, 0.3016, 0.08997, 0.7964, 0.598, -0.2682, 0.9149, 0.3016, -0.7916, 0.611, 3.488e-09, -0.35, 0.9368, 0.0, -0.2682, 0.9149, 0.3016, 0.2847, 0.9394, 0.1911, 0.3136, 0.9238, -0.2196, -0.7916, 0.611, 3.488e-09, -0.2419, 0.4998, 0.8317, 0.6848, 0.07245, 0.7251, -0.6485, 0.3118, 0.6944, -0.1922, 0.607, 0.7711, 0.0002405, 0.02042, 0.9998, -0.04976, 0.2619, 0.9638, -0.1038, 0.3369, 0.9358, 0.6848, 0.07245, 0.7251, 0.5648, 0.09492, 0.8197, -0.6485, 0.3118, 0.6944, -0.00985, 0.5336, 0.8457, 0.001299, -0.006593, 1.0, 0.08997, 0.7964, 0.598, -0.2682, 0.9149, 0.3016, -2.851e-10, 0.0, 1.0, 0.2528, -0.4291, 0.8672, 0.2847, 0.9394, 0.1911, -0.5413, 0.8408, 0.0, -0.4743, -0.8405, -0.2619, -0.4565, -0.8081, 0.3722, -0.4501, 0.6985, 0.5563, 0.08997, 0.7964, 0.598, -0.5413, 0.8408, 0.0, -0.4501, 0.6985, 0.5563, 0.9173, 0.09864, 0.3858, -0.35, 0.9368, 0.0, -0.5413, 0.8408, 0.0, 0.08997, 0.7964, 0.598, 0.5411, -0.8019, -0.2533, 0.5411, -0.8019, -0.2533, 0.9173, 0.09864, 0.3858, -0.4565, -0.8081, 0.3722, -0.4743, -0.8405, -0.2619, -0.4501, 0.6985, 0.5563, -0.4565, -0.8081, 0.3722, 0.9173, 0.09864, 0.3858, 0.4629, -0.276, 0.8423, -0.706, -0.3398, 0.6214, -0.2531, -0.08112, 0.964, 0.2748, -0.3385, 0.9, -0.3015, -0.3015, 0.9045, 0.0, 0.0, 1.0, 0.6831, -0.4042, 0.6083, 0.6848, 0.07245, 0.7251, -0.2419, 0.4998, 0.8317, 0.0007522, 9.838e-05, 1.0, 0.4629, -0.276, 0.8423, 0.0, -1.0, 7.212e-06, 0.5763, -0.8172, 5.894e-06, 0.5784, -4.333e-07, 0.8157, 0.0, -5.312e-07, 1.0, 0.5647, 0.8253, 0.0, -0.3506, 0.9365, -1.197e-06, -0.3417, 2.11e-07, 0.9398, 0.5926, 1.154e-07, 0.8055, -0.3506, -0.9365, -1.177e-06, 0.5647, -0.8253, 0.0, 0.5926, 1.154e-07, 0.8055, -0.3417, 2.11e-07, 0.9398, 0.5763, 0.8172, 5.805e-06, 0.0, 1.0, 7.104e-06, 0.0, -5.312e-07, 1.0, 0.5784, -4.333e-07, 0.8157, 0.5763, -0.8172, 5.894e-06, 0.5763, 0.8172, 5.805e-06, 0.5784, -4.333e-07, 0.8157, -0.3417, 2.11e-07, 0.9398, -0.3506, 0.9365, -1.197e-06, -0.4547, 0.8906, -7.164e-07, -0.363, 3.998e-07, 0.9318, 0.5647, -0.8253, 0.0, 0.5647, 0.8253, 0.0, 0.5926, 1.154e-07, 0.8055, -0.363, 3.998e-07, 0.9318, -0.4547, 0.8906, -7.164e-07, -0.4917, 0.8708, 9.003e-07, -0.5251, 4.008e-07, 0.8511, -0.3506, -0.9365, -1.177e-06, -0.3417, 2.11e-07, 0.9398, -0.363, 3.998e-07, 0.9318, -0.4547, -0.8906, -7.642e-07, -0.5251, 4.008e-07, 0.8511, -0.4917, 0.8708, 9.003e-07, -0.4917, -0.8708, 9.003e-07, -0.4547, -0.8906, -7.642e-07, -0.363, 3.998e-07, 0.9318, -0.5251, 4.008e-07, 0.8511, -0.4917, -0.8708, 9.003e-07, -0.6378, -0.01173, 0.7701, -0.3738, -0.9275, 1.043e-06, -0.8402, -0.5423, 6.99e-07, 0.09126, 0.09356, 0.9914, -0.3738, -0.9275, 1.043e-06, -0.6378, -0.01173, 0.7701, -0.5048, 0.8632, 1.179e-06, 0.09126, 0.09356, 0.9914, -0.8402, -0.5423, 6.99e-07, -0.706, -0.3398, 0.6214, 0.0, 0.0, 1.0, 0.0, 0.0, 1.0, 0.0, 0.0, 1.0, 0.0, 0.0, 1.0, 0.0, 0.0, 1.0, 0.0, 0.0, 1.0, -0.5048, 0.8632, 1.179e-06, -0.6378, -0.01173, 0.7701, 0.09126, 0.09356, 0.9914, -0.6371, 0.3378, -0.6929, 0.09126, 0.09356, 0.9914, -0.1922, 0.607, 0.7711, -0.1038, 0.3369, 0.9358, -0.6371, 0.3378, -0.6929, 0.0, 0.0, 1.0, 0.0, 0.0, 1.0, 0.0, 0.0, 1.0, 0.0, 0.0, 1.0, 0.0, 0.0, 1.0, 0.0, 0.0, 1.0, 0.0, 0.0, 1.0, 0.0, 0.0, 1.0, -0.7248, 0.689, 0.0009192, -0.7248, 0.689, 0.0009192, -0.7255, 0.6882, -0.004439, -0.7263, 0.6874, -0.00178, -0.7253, 0.6884, 0.008107, -0.7171, -0.43, 0.5486, -0.563, -0.03728, 0.8256, 0.0, 0.0, 1.0, 0.0, 0.0, 1.0, 0.0, 0.0, 1.0, -0.286, 0.4351, 0.8537, 0.2728, 0.4706, 0.8391, 0.0, 0.0, 1.0, 0.0, -0.7071, 0.7071, 0.0, -0.7071, 0.7071, 0.0, 0.0, 1.0, 0.0, 0.0, 1.0, 0.2728, 0.4706, 0.8391, 0.5486, 0.003374, 0.8361, 0.0, 0.0, 1.0, 0.0, 0.0, 1.0, 0.5486, 0.003374, 0.8361, 0.7237, -0.4026, 0.5605, -0.563, -0.03728, 0.8256, -0.286, 0.4351, 0.8537, 0.0, 0.0, 1.0, 0.0, 0.0, 1.0, 0.0, 0.0, 1.0, 0.0, 0.0, 1.0, 0.0, 0.0, 1.0, 0.0, 0.0, 1.0, 0.0, 0.0, 1.0, 0.0, 0.0, 1.0, 0.0, 0.0, 1.0, 0.4622, -0.2758, -0.8428, -0.7062, -0.3402, -0.6209, 0.09136, -0.2502, -0.9639, -0.0004856, -0.09885, -0.9951, 0.6831, -0.4042, 0.6083, 0.6831, -0.4042, -0.6083, 0.6866, 0.06931, -0.7237, 0.6848, 0.07245, 0.7251, 0.4629, -0.276, 0.8423, 0.4622, -0.2758, -0.8428, 0.6831, -0.4042, -0.6083, 0.6831, -0.4042, 0.6083, 0.4622, -0.2758, -0.8428, 0.4629, -0.276, 0.8423, 1.0, 0.0, 0.0, 1.0, 0.0, 0.0, -0.706, -0.3398, 0.6214, -0.7062, -0.3402, -0.6209, -0.2532, -0.08112, -0.964, -0.2531, -0.08112, 0.964, 0.0, 0.0, -1.0, 0.0, 0.0, -1.0, -0.755, 0.0, -0.6558, -0.3015, -0.3015, -0.9045, -0.755, 0.0, 0.6558, -0.3015, -0.3015, 0.9045, -0.3015, -0.3015, -0.9045, -0.755, 0.0, -0.6558, 0.2748, -0.3385, -0.9, 0.6692, -0.2342, -0.7052, -0.4663, -0.5237, -0.713, -0.2532, -0.08112, -0.964, -0.9739, -0.227, -1.947e-08, -0.2532, -0.08112, -0.964, -0.4663, -0.5237, -0.713, -0.9837, 0.1796, 3.077e-08, -0.02719, 0.0007856, -0.9996, 0.4844, -0.126, -0.8657, -0.6216, 0.001136, -0.7833, -0.6563, -0.1513, -0.7392, -0.7921, 0.6104, -4.269e-08, -0.6563, -0.1513, -0.7392, -0.6216, 0.001136, -0.7833, -0.9529, -0.3032, -9.641e-08, -0.8092, 0.5875, -3.26e-08, -0.05579, 0.6661, -0.7438, -0.6563, -0.1513, -0.7392, -0.7921, 0.6104, -4.269e-08, 0.6692, -0.2342, -0.7052, -0.02719, 0.0007856, -0.9996, -0.6563, -0.1513, -0.7392, -0.05579, 0.6661, -0.7438, 0.6692, -0.2342, -0.7052, -0.05579, 0.6661, -0.7438, -0.4663, -0.5237, -0.713, -0.9837, 0.1796, 3.077e-08, -0.4663, -0.5237, -0.713, -0.05579, 0.6661, -0.7438, -0.8092, 0.5875, -3.26e-08, 0.2748, -0.3385, 0.9, 0.6692, -0.2342, 0.7052, 0.6692, -0.2342, -0.7052, 0.2748, -0.3385, -0.9, 0.8304, 0.01478, 0.5569, -0.02719, 0.0007856, -0.9996, 0.6692, -0.2342, -0.7052, 0.8151, -0.5793, 9.976e-08, 0.4844, -0.126, -0.8657, -0.02719, 0.0007856, -0.9996, 0.8304, 0.01478, 0.5569, 0.7914, -0.6113, -1.516e-07, -0.9529, -0.3032, -9.641e-08, -0.6216, 0.001136, -0.7833, 0.4844, -0.126, -0.8657, 0.7914, -0.6113, -1.516e-07, 0.09136, -0.2502, -0.9639, -0.1923, -0.5719, -0.7975, 0.0001353, 0.01962, -0.9998, -0.0004856, -0.09885, -0.9951, -0.9999, -0.01041, 7.385e-05, -0.9999, -0.01041, 7.385e-05, -0.9999, -0.01041, 7.385e-05, 0.0001353, 0.01962, -0.9998, -0.1923, -0.5719, -0.7975, -0.1037, 0.3373, -0.9357, -0.01827, 0.2055, -0.9785, -0.8619, -0.507, 0.0, -0.9993, 0.03795, 0.0, -0.5243, 0.02187, 0.8512, -0.7195, -0.4232, 0.5507, -0.01827, 0.2055, -0.9785, 0.1102, 0.7498, -0.6524, -0.0283, 0.6821, -0.7307, -0.2569, 0.4781, -0.8399, 0.3109, 0.3278, -0.8921, 0.5648, 0.09492, 0.8197, 0.6848, 0.07245, 0.7251, 0.6866, 0.06931, -0.7237, 0.3109, 0.3278, -0.8921, -0.4247, 0.7571, -0.4963, 0.3136, 0.9238, -0.2196, 0.4714, 0.8819, 0.0, 0.4921, 0.4709, -0.7322, -0.99, 0.08363, -0.1135, 0.2553, -0.4961, -0.8299, 0.5243, -0.0218, -0.8512, 0.4921, 0.4709, -0.7322, -0.35, 0.9368, 0.0, -0.7916, 0.611, 3.488e-09, -0.99, 0.08363, -0.1135, -0.99, 0.08363, -0.1135, -0.7916, 0.611, 3.488e-09, 0.3136, 0.9238, -0.2196, -0.4247, 0.7571, -0.4963, 0.08997, 0.7964, 0.598, 0.4921, 0.4709, -0.7322, -0.1037, 0.3373, -0.9357, -0.1038, 0.3369, 0.9358, -0.5385, 0.1812, -0.8229, 0.6866, 0.06931, -0.7237, -0.2569, 0.4781, -0.8399, -0.1037, 0.3373, -0.9357, 0.4921, 0.4709, -0.7322, 0.1102, 0.7498, -0.6524, -0.01827, 0.2055, -0.9785, -0.5385, 0.1812, -0.8229, -0.5049, -0.3822, -0.774, -0.4247, 0.7571, -0.4963, 0.3109, 0.3278, -0.8921, 0.3109, 0.3278, -0.8921, 0.6866, 0.06931, -0.7237, -0.5385, 0.1812, -0.8229, 0.1102, 0.7498, -0.6524, 0.4921, 0.4709, -0.7322, 0.5243, -0.0218, -0.8512, -0.99, 0.08363, -0.1135, -0.4247, 0.7571, -0.4963, -0.5049, -0.3822, -0.774, 0.2553, -0.4961, -0.8299, -0.04809, 0.6902, 0.722, -0.2419, 0.4998, 0.8317, -0.2569, 0.4781, -0.8399, -0.0283, 0.6821, -0.7307, 0.2528, -0.4291, 0.8672, -0.5049, -0.3822, -0.774, -0.5385, 0.1812, -0.8229, -0.6485, 0.3118, 0.6944, -0.4577, 0.8891, 0.0, 0.01508, 0.9999, 0.0, 0.01072, 0.7104, 0.7037, -0.2555, 0.4959, 0.8299, -0.9993, 0.03795, 0.0, -0.4577, 0.8891, 0.0, -0.2555, 0.4959, 0.8299, -0.5243, 0.02187, 0.8512, -0.6485, 0.3118, 0.6944, -0.5385, 0.1812, -0.8229, -0.2569, 0.4781, -0.8399, -0.2419, 0.4998, 0.8317, -0.5413, 0.8408, 0.0, -0.4501, 0.6985, -0.5563, -0.4565, -0.8081, -0.3722, -0.4743, -0.8405, 0.2619, 0.4921, 0.4709, -0.7322, 0.9173, 0.09864, -0.3858, -0.4501, 0.6985, -0.5563, -0.5413, 0.8408, 0.0, -0.35, 0.9368, 0.0, 0.4921, 0.4709, -0.7322, -0.5413, 0.8408, 0.0, 0.5411, -0.8019, 0.2533, -0.4743, -0.8405, 0.2619, -0.4565, -0.8081, -0.3722, 0.9173, 0.09864, -0.3858, 0.5411, -0.8019, 0.2533, -0.4501, 0.6985, -0.5563, 0.9173, 0.09864, -0.3858, -0.4565, -0.8081, -0.3722, 0.4622, -0.2758, -0.8428, 0.0, 0.0, -1.0, -0.3015, -0.3015, -0.9045, 0.2748, -0.3385, -0.9, -0.2532, -0.08112, -0.964, -0.7062, -0.3402, -0.6209, 0.6831, -0.4042, -0.6083, 0.4622, -0.2758, -0.8428, -0.0004856, -0.09885, -0.9951, -0.2569, 0.4781, -0.8399, 0.6866, 0.06931, -0.7237, 0.0, -1.0, 7.212e-06, 0.0, -4.249e-07, -1.0, 0.5784, -3.466e-07, -0.8157, 0.5763, -0.8172, 5.894e-06, 0.5647, 0.8253, 0.0, 0.5926, 1.154e-07, -0.8055, -0.3417, 2.11e-07, -0.9398, -0.3506, 0.9365, -1.197e-06, -0.3506, -0.9365, -1.177e-06, -0.3417, 2.11e-07, -0.9398, 0.5926, 1.154e-07, -0.8055, 0.5647, -0.8253, 0.0, 0.5763, 0.8172, 5.805e-06, 0.5784, -3.466e-07, -0.8157, 0.0, -4.249e-07, -1.0, 0.0, 1.0, 7.104e-06, 0.5763, -0.8172, 5.894e-06, 0.5784, -3.466e-07, -0.8157, 0.5763, 0.8172, 5.805e-06, -0.3417, 2.11e-07, -0.9398, -0.363, 3.998e-07, -0.9318, -0.4547, 0.8906, -7.164e-07, -0.3506, 0.9365, -1.197e-06, 0.5647, -0.8253, 0.0, 0.5926, 1.154e-07, -0.8055, 0.5647, 0.8253, 0.0, -0.363, 3.998e-07, -0.9318, -0.5251, 3.34e-07, -0.8511, -0.4917, 0.8708, 9.003e-07, -0.4547, 0.8906, -7.164e-07, -0.3506, -0.9365, -1.177e-06, -0.4547, -0.8906, -7.642e-07, -0.363, 3.998e-07, -0.9318, -0.3417, 2.11e-07, -0.9398, -0.5251, 3.34e-07, -0.8511, -0.4917, -0.8708, 9.003e-07, -0.4917, 0.8708, 9.003e-07, -0.4547, -0.8906, -7.642e-07, -0.4917, -0.8708, 9.003e-07, -0.5251, 3.34e-07, -0.8511, -0.363, 3.998e-07, -0.9318, -0.6378, -0.01173, -0.7701, 0.09136, -0.2502, -0.9639, -0.8402, -0.5423, 6.99e-07, -0.3738, -0.9275, 1.043e-06, -0.3738, -0.9275, 1.043e-06, -0.5048, 0.8632, 1.179e-06, -0.6378, -0.01173, -0.7701, 0.09136, -0.2502, -0.9639, -0.7062, -0.3402, -0.6209, -0.8402, -0.5423, 6.99e-07, -0.5048, 0.8632, 1.179e-06, -0.6371, 0.3378, -0.6929, 0.09136, -0.2502, -0.9639, -0.6378, -0.01173, -0.7701, 0.09136, -0.2502, -0.9639, -0.6371, 0.3378, -0.6929, -0.1037, 0.3373, -0.9357, -0.1923, -0.5719, -0.7975, -0.7249, 0.6888, 0.002652, -0.7254, 0.6883, 0.003229, -0.7255, 0.6882, 0.00556, -0.725, 0.6887, 0.004552, -0.7249, 0.6888, 0.002652, -0.7171, -0.43, -0.5486, 0.0, 0.0, -1.0, 1.14e-08, 0.0, -1.0, -0.563, -0.03728, -0.8256, 1.092e-08, 0.0, -1.0, -6.815e-10, -0.7071, -0.7071, -6.815e-10, -0.7071, -0.7071, 6.365e-09, 0.0, -1.0, 0.2728, 0.4706, -0.8391, -0.286, 0.4351, -0.8537, 6.847e-09, 0.0, -1.0, 0.5486, 0.003374, -0.8361, 0.2728, 0.4706, -0.8391, 6.365e-09, 0.0, -1.0, 0.0, -0.7071, 0.7071, 0.0, -0.7071, 0.7071, -6.815e-10, -0.7071, -0.7071, -6.815e-10, -0.7071, -0.7071, 0.0, 0.0, -1.0, 0.7237, -0.4026, -0.5605, 0.5486, 0.003374, -0.8361, 6.847e-09, 0.0, -1.0, -0.563, -0.03728, -0.8256, 1.14e-08, 0.0, -1.0, 1.092e-08, 0.0, -1.0, -0.286, 0.4351, -0.8537, -0.00985, 0.5336, 0.8457, -0.04809, 0.6902, 0.722, -0.0283, 0.6821, -0.7307, 0.1102, 0.7498, -0.6524, 0.2847, 0.9394, 0.1911, 0.2528, -0.4291, 0.8672, -0.6485, 0.3118, 0.6944, 0.5648, 0.09492, 0.8197, -0.7263, 0.6874, -0.00178, -0.7258, 0.6877, 0.01521, -0.7253, 0.6884, 0.008107, -0.7254, 0.6883, 0.003229, -0.7259, 0.6878, 0.0038, -0.7255, 0.6882, 0.00556, -0.7255, 0.6882, 0.00556, -0.725, 0.6887, 0.006476, -0.725, 0.6887, 0.006476, -0.725, 0.6887, 0.004552, -0.7255, 0.6882, -0.004439, -0.7261, 0.6875, -0.009803, -0.7263, 0.6874, -0.00178, 0.0, 0.0, -1.0, 0.0, 0.0, -1.0, 0.0, 0.0, -1.0, 0.0, 0.0, -1.0, 0.0, 0.0, -1.0, 0.0, 0.0, -1.0, 0.0, 0.0, -1.0, -0.563, -0.03728, -0.8256, -0.563, -0.03728, 0.8256, -0.7171, -0.43, 0.5486, -0.7171, -0.43, -0.5486, -0.563, -0.03728, 0.8256, -0.563, -0.03728, -0.8256, -0.286, 0.4351, -0.8537, -0.286, 0.4351, 0.8537, -0.286, 0.4351, 0.8537, -0.286, 0.4351, -0.8537, 0.2728, 0.4706, -0.8391, 0.2728, 0.4706, 0.8391, 0.5486, 0.003374, -0.8361, 0.5486, 0.003374, 0.8361, 0.2728, 0.4706, 0.8391, 0.2728, 0.4706, -0.8391, 0.7237, -0.4026, -0.5605, 0.7237, -0.4026, 0.5605, 0.5486, 0.003374, 0.8361, 0.5486, 0.003374, -0.8361, 0.0, 0.0, -1.0, 0.0, 0.0, -1.0, 0.0, 0.0, -1.0, 0.0, 0.0, -1.0, 0.0, 0.0, -1.0, 0.0, 0.0, -1.0, 0.0, 0.0, -1.0, 0.0, 0.0, -1.0, 0.0, 0.0, -1.0, 0.0, 0.0, -1.0, 0.0, 0.0, -1.0, 0.0, 0.0, -1.0, 0.0, 0.0, -1.0, 0.0, 0.0, -1.0])] * 3)])
me_m16_mag = bpy.data.meshes.new('M16_Mag')
me_m16_mag.from_pydata([(-0.2823, 0.5851, 0.04692), (-0.2862, 0.9828, 0.04692), (-0.01316, 0.6503, 0.04692), (-0.009255, 0.9828, 0.04692), (-0.2823, 0.5851, 0.0), (-0.2862, 0.9566, 0.0), (-0.01316, 0.6503, 0.0), (-0.009255, 0.9566, 0.0), (-0.1873, 0.1936, 0.04692), (0.08178, 0.2589, 0.04692), (-0.2823, 0.5851, -0.04692), (-0.2862, 0.9828, -0.04692), (-0.01316, 0.6503, -0.04692), (-0.009255, 0.9828, -0.04692), (-0.1873, 0.1936, -0.04692), (0.08178, 0.2589, -0.04692)], [], [(6, 7, 3, 2), (2, 3, 1, 0), (2, 0, 8, 9), (7, 5, 1, 3), (0, 1, 5, 4), (6, 12, 13, 7), (12, 10, 11, 13), (12, 15, 14, 10), (7, 13, 11, 5), (10, 4, 5, 11), (15, 9, 8, 14), (8, 0, 10, 14), (15, 12, 2, 9)])
me_m16_mag.polygons.foreach_set('use_smooth', [True] * 13)
_k = set([(0, 1), (0, 8), (1, 3), (1, 5), (2, 3), (2, 9), (3, 7), (5, 7), (5, 11), (7, 13), (8, 9), (8, 14), (9, 15), (10, 11), (10, 14), (11, 13), (12, 13), (12, 15), (14, 15)])
me_m16_mag.attributes.new('sharp_edge', 'BOOLEAN', 'EDGE').data.foreach_set('value', [ (min(e.vertices), max(e.vertices)) in _k for e in me_m16_mag.edges])
_uv = me_m16_mag.uv_layers.new(name='UVMap')
_uv.uv.foreach_set('vector', [0.9731, 0.7374, 0.9731, 0.8621, 0.954, 0.8728, 0.954, 0.7374, 0.8769, 0.6876, 0.8787, 0.8466, 0.7464, 0.8466, 0.7482, 0.6564, 0.8769, 0.6876, 0.7482, 0.6564, 0.7936, 0.4693, 0.9222, 0.5005, 0.8787, 0.8719, 0.7464, 0.8719, 0.7464, 0.855, 0.8787, 0.855, 0.9102, 0.7287, 0.9102, 0.8788, 0.9279, 0.8689, 0.9279, 0.7287, 0.9731, 0.7374, 0.9922, 0.7374, 0.9922, 0.8728, 0.9731, 0.8621, 0.8769, 0.6876, 0.7482, 0.6564, 0.7464, 0.8466, 0.8787, 0.8466, 0.8769, 0.6876, 0.9222, 0.5005, 0.7936, 0.4693, 0.7482, 0.6564, 0.8787, 0.8719, 0.8787, 0.855, 0.7464, 0.855, 0.7464, 0.8719, 0.9456, 0.7287, 0.9279, 0.7287, 0.9279, 0.8689, 0.9456, 0.8788, 0.933, 0.4572, 0.933, 0.4102, 0.7981, 0.4102, 0.7981, 0.4572, 0.9102, 0.581, 0.9102, 0.7287, 0.9456, 0.7287, 0.9456, 0.581, 0.9922, 0.578, 0.9922, 0.7374, 0.954, 0.7374, 0.954, 0.578])
me_m16_mag.materials.append(mat_material_006)
me_m16_mag.update()
me_m16_mag.normals_split_custom_set([tuple(v) for v in zip(*[iter([0.9999, -0.01221, 0.0, 0.9999, -0.01221, 0.0, 0.9999, -0.01221, 0.003403, 0.9999, -0.01221, 0.003403, 1.934e-09, 0.0, 1.0, 0.0, 0.0, 1.0, 0.0, 0.0, 1.0, 2.251e-09, 0.0, 1.0, 1.934e-09, 0.0, 1.0, 2.251e-09, 0.0, 1.0, 4.175e-09, 0.0, 1.0, 4.175e-09, 0.0, 1.0, 0.0, 0.8735, -0.4869, 0.0, 0.8735, -0.4869, 0.0, 0.8735, -0.4869, 0.0, 0.8735, -0.4869, -0.9999, -0.01014, 0.002826, -0.9999, -0.01014, 0.002826, -0.9999, -0.01014, 0.0, -0.9999, -0.01014, 0.0, 0.9999, -0.01221, 0.0, 0.9999, -0.01221, -0.003403, 0.9999, -0.01221, -0.003403, 0.9999, -0.01221, 0.0, 0.0, 0.0, -1.0, 0.0, 0.0, -1.0, 0.0, 0.0, -1.0, 0.0, 0.0, -1.0, 0.0, 0.0, -1.0, 0.0, 0.0, -1.0, 0.0, 0.0, -1.0, 0.0, 0.0, -1.0, 0.0, 0.8735, 0.4869, 0.0, 0.8735, 0.4869, 0.0, 0.8735, 0.4869, 0.0, 0.8735, 0.4869, -0.9999, -0.01014, -0.002826, -0.9999, -0.01014, 0.0, -0.9999, -0.01014, 0.0, -0.9999, -0.01014, -0.002826, 0.2357, -0.9718, 0.0, 0.2357, -0.9718, 0.0, 0.2357, -0.9718, 0.0, 0.2357, -0.9718, 0.0, -0.9718, -0.2357, 0.0, -0.9718, -0.2357, 0.0, -0.9718, -0.2357, 0.0, -0.9718, -0.2357, 0.0, 0.9718, 0.2357, 0.0, 0.9718, 0.2357, 0.0, 0.9718, 0.2357, 0.0, 0.9718, 0.2357, 0.0])] * 3)])
me_m16_mag_full = bpy.data.meshes.new('M16_Mag_Full')
me_m16_mag_full.from_pydata([(-0.2823, 0.5851, 0.2694), (-0.2862, 0.9828, 0.2694), (-0.01316, 0.6503, 0.2694), (-0.009255, 0.9828, 0.2694), (-0.2823, 0.5851, 0.2224), (-0.2862, 0.9566, 0.2224), (-0.01316, 0.6503, 0.2224), (-0.009255, 0.9566, 0.2224), (-0.1873, 0.1936, 0.2694), (0.08178, 0.2589, 0.2694), (-0.2823, 0.5851, 0.1755), (-0.2862, 0.9828, 0.1755), (-0.01316, 0.6503, 0.1755), (-0.009255, 0.9828, 0.1755), (-0.1873, 0.1936, 0.1755), (0.08178, 0.2589, 0.1755), (-0.277, 0.9664, 0.2448), (-0.1146, 0.9721, 0.2448), (-0.2777, 0.9874, 0.2238), (-0.1154, 0.993, 0.2238), (-0.2762, 0.9455, 0.2238), (-0.1139, 0.9511, 0.2238), (-0.09645, 0.9727, 0.2409), (-0.09697, 0.9878, 0.2238), (-0.09592, 0.9575, 0.2238), (-0.07355, 0.9735, 0.2409), (-0.07408, 0.9886, 0.2238), (-0.07303, 0.9583, 0.2238), (-0.01228, 0.9756, 0.2238), (-0.277, 0.9664, 0.2029), (-0.1146, 0.9721, 0.2029), (-0.09645, 0.9727, 0.2067), (-0.07355, 0.9735, 0.2067)], [], [(6, 7, 3, 2), (2, 3, 1, 0), (2, 0, 8, 9), (7, 5, 1, 3), (0, 1, 5, 4), (6, 12, 13, 7), (12, 10, 11, 13), (12, 15, 14, 10), (7, 13, 11, 5), (10, 4, 5, 11), (15, 9, 8, 14), (8, 0, 10, 14), (15, 12, 2, 9), (16, 18, 29, 20), (16, 17, 19, 18), (17, 21, 24, 22), (19, 17, 22, 23), (22, 24, 27, 25), (23, 22, 25, 26), (25, 27, 28), (26, 25, 28), (29, 18, 19, 30), (30, 31, 24, 21), (19, 23, 31, 30), (31, 32, 27, 24), (23, 26, 32, 31), (32, 28, 27), (26, 28, 32)])
me_m16_mag_full.polygons.foreach_set('use_smooth', [True] * 28)
me_m16_mag_full.polygons.foreach_set('material_index', [0, 0, 0, 0, 0, 0, 0, 0, 0, 0, 0, 0, 0, 1, 1, 1, 1, 1, 1, 1, 1, 1, 1, 1, 1, 1, 1, 1])
_k = set([(0, 1), (0, 8), (1, 3), (1, 5), (2, 3), (2, 9), (3, 7), (5, 7), (5, 11), (7, 13), (8, 9), (8, 14), (9, 15), (10, 11), (10, 14), (11, 13), (12, 13), (12, 15), (14, 15), (16, 18), (17, 19), (17, 22), (18, 19), (18, 29), (19, 23), (19, 30), (21, 24), (22, 23), (22, 24), (22, 25), (23, 26), (23, 31), (24, 27), (24, 31), (25, 26), (25, 27), (25, 28), (26, 28), (26, 32), (27, 28), (27, 32), (28, 32), (30, 31), (31, 32)])
me_m16_mag_full.attributes.new('sharp_edge', 'BOOLEAN', 'EDGE').data.foreach_set('value', [ (min(e.vertices), max(e.vertices)) in _k for e in me_m16_mag_full.edges])
_uv = me_m16_mag_full.uv_layers.new(name='UVMap')
_uv.uv.foreach_set('vector', [0.9731, 0.7374, 0.9731, 0.8621, 0.954, 0.8728, 0.954, 0.7374, 0.8769, 0.6876, 0.8787, 0.8466, 0.7464, 0.8466, 0.7482, 0.6564, 0.8769, 0.6876, 0.7482, 0.6564, 0.7936, 0.4693, 0.9222, 0.5005, 0.8787, 0.8719, 0.7464, 0.8719, 0.7464, 0.855, 0.8787, 0.855, 0.9102, 0.7287, 0.9102, 0.8788, 0.9279, 0.8689, 0.9279, 0.7287, 0.9731, 0.7374, 0.9922, 0.7374, 0.9922, 0.8728, 0.9731, 0.8621, 0.8769, 0.6876, 0.7482, 0.6564, 0.7464, 0.8466, 0.8787, 0.8466, 0.8769, 0.6876, 0.9222, 0.5005, 0.7936, 0.4693, 0.7482, 0.6564, 0.8787, 0.8719, 0.8787, 0.855, 0.7464, 0.855, 0.7464, 0.8719, 0.9456, 0.7287, 0.9279, 0.7287, 0.9279, 0.8689, 0.9456, 0.8788, 0.933, 0.4572, 0.933, 0.4102, 0.7981, 0.4102, 0.7981, 0.4572, 0.9102, 0.581, 0.9102, 0.7287, 0.9456, 0.7287, 0.9456, 0.581, 0.9922, 0.578, 0.9922, 0.7374, 0.954, 0.7374, 0.954, 0.578, 0.3601, 0.432, 0.3259, 0.4662, 0.3601, 0.5004, 0.3943, 0.4662, 0.3151, 0.5345, 0.4697, 0.5346, 0.4697, 0.5546, 0.3151, 0.5545, 0.4697, 0.5346, 0.4697, 0.5146, 0.487, 0.5202, 0.487, 0.5346, 0.4697, 0.5546, 0.4697, 0.5346, 0.487, 0.5346, 0.487, 0.549, 0.487, 0.5346, 0.487, 0.5202, 0.5088, 0.5202, 0.5088, 0.5346, 0.487, 0.549, 0.487, 0.5346, 0.5088, 0.5346, 0.5088, 0.549, 0.4145, 0.4626, 0.4155, 0.437, 0.5179, 0.4663, 0.4136, 0.4881, 0.4145, 0.4626, 0.5179, 0.4663, 0.3151, 0.5345, 0.3151, 0.5545, 0.4697, 0.5546, 0.4697, 0.5346, 0.4697, 0.5346, 0.487, 0.5346, 0.487, 0.5202, 0.4697, 0.5146, 0.4697, 0.5546, 0.487, 0.549, 0.487, 0.5346, 0.4697, 0.5346, 0.487, 0.5346, 0.5088, 0.5346, 0.5088, 0.5202, 0.487, 0.5202, 0.487, 0.549, 0.5088, 0.549, 0.5088, 0.5346, 0.487, 0.5346, 0.4145, 0.4626, 0.5179, 0.4663, 0.4155, 0.437, 0.4136, 0.4881, 0.5179, 0.4663, 0.4145, 0.4626])
me_m16_mag_full.materials.append(mat_material_006)
me_m16_mag_full.materials.append(mat_material_003)
me_m16_mag_full.update()
me_m16_mag_full.normals_split_custom_set([tuple(v) for v in zip(*[iter([0.9999, -0.01221, 1.482e-10, 0.9999, -0.01221, 2.24e-10, 0.9999, -0.01221, 0.003403, 0.9999, -0.01221, 0.003403, 2.321e-08, 0.0, 1.0, 0.0, 0.0, 1.0, 0.0, 0.0, 1.0, 2.701e-08, 0.0, 1.0, 2.321e-08, 0.0, 1.0, 2.701e-08, 0.0, 1.0, 5.01e-08, 0.0, 1.0, 5.01e-08, 0.0, 1.0, 0.0, 0.8735, -0.4869, 0.0, 0.8735, -0.4869, 0.0, 0.8735, -0.4869, 0.0, 0.8735, -0.4869, -0.9999, -0.01014, 0.002826, -0.9999, -0.01014, 0.002826, -0.9999, -0.01014, -5.599e-10, -0.9999, -0.01014, -4.447e-10, 0.9999, -0.01221, 1.482e-10, 0.9999, -0.01221, -0.003403, 0.9999, -0.01221, -0.003403, 0.9999, -0.01221, 2.24e-10, 0.0, 0.0, -1.0, 0.0, 0.0, -1.0, 0.0, 0.0, -1.0, 0.0, 0.0, -1.0, 0.0, 0.0, -1.0, 0.0, 0.0, -1.0, 0.0, 0.0, -1.0, 0.0, 0.0, -1.0, 0.0, 0.8735, 0.4869, 0.0, 0.8735, 0.4869, 0.0, 0.8735, 0.4869, 0.0, 0.8735, 0.4869, -0.9999, -0.01014, -0.002826, -0.9999, -0.01014, -4.447e-10, -0.9999, -0.01014, -5.599e-10, -0.9999, -0.01014, -0.002826, 0.2357, -0.9718, 0.0, 0.2357, -0.9718, 0.0, 0.2357, -0.9718, 0.0, 0.2357, -0.9718, 0.0, -0.9718, -0.2357, 0.0, -0.9718, -0.2357, 0.0, -0.9718, -0.2357, 0.0, -0.9718, -0.2357, 0.0, 0.9718, 0.2357, 0.0, 0.9718, 0.2357, 0.0, 0.9718, 0.2357, 0.0, 0.9718, 0.2357, 0.0, -0.9994, -0.03472, 6.619e-08, -0.9994, -0.03472, 6.619e-08, -0.9994, -0.03472, 6.619e-08, -0.9994, -0.03472, 6.619e-08, -0.02455, 0.7067, 0.7071, -0.02455, 0.7067, 0.7071, -0.02455, 0.7067, 0.7071, -0.02455, 0.7067, 0.7071, 0.2104, -0.7058, 0.6764, 0.2104, -0.7058, 0.6764, 0.2104, -0.7058, 0.6764, 0.2104, -0.7058, 0.6764, 0.1609, 0.7187, 0.6764, 0.1609, 0.7187, 0.6764, 0.1609, 0.7187, 0.6764, 0.1609, 0.7187, 0.6764, 0.02597, -0.7477, 0.6635, 0.02597, -0.7477, 0.6635, 0.02597, -0.7477, 0.6635, 0.02597, -0.7477, 0.6635, -0.02597, 0.7477, 0.6635, -0.02597, 0.7477, 0.6635, -0.02597, 0.7477, 0.6635, -0.02597, 0.7477, 0.6635, 0.2074, -0.729, 0.6524, 0.2074, -0.729, 0.6524, 0.2074, -0.729, 0.6524, 0.1563, 0.7416, 0.6524, 0.1563, 0.7416, 0.6524, 0.1563, 0.7416, 0.6524, -0.02455, 0.7067, -0.7071, -0.02455, 0.7067, -0.7071, -0.02455, 0.7067, -0.7071, -0.02455, 0.7067, -0.7071, 0.2104, -0.7058, -0.6764, 0.2104, -0.7058, -0.6764, 0.2104, -0.7058, -0.6764, 0.2104, -0.7058, -0.6764, 0.1609, 0.7187, -0.6764, 0.1609, 0.7187, -0.6764, 0.1609, 0.7187, -0.6764, 0.1609, 0.7187, -0.6764, 0.02597, -0.7478, -0.6635, 0.02597, -0.7478, -0.6635, 0.02597, -0.7478, -0.6635, 0.02597, -0.7478, -0.6635, -0.02597, 0.7478, -0.6635, -0.02597, 0.7478, -0.6635, -0.02597, 0.7478, -0.6635, -0.02597, 0.7478, -0.6635, 0.2074, -0.729, -0.6524, 0.2074, -0.729, -0.6524, 0.2074, -0.729, -0.6524, 0.1563, 0.7416, -0.6524, 0.1563, 0.7416, -0.6524, 0.1563, 0.7416, -0.6524])] * 3)])

# ---- objects
ob_556 = bpy.data.objects.new('556', me_556)
ob_556_empty = bpy.data.objects.new('556_Empty', me_556_empty)
ob_m16 = bpy.data.objects.new('M16', me_m16)
ob_m16_mag = bpy.data.objects.new('M16_Mag', me_m16_mag)
ob_m16_mag_full = bpy.data.objects.new('M16_Mag_Full', me_m16_mag_full)

# ---- transforms, parenting, visibility, modifiers, constraints
ob_556.location = (0.0, 0.0, 0.0)
ob_556.rotation_euler = (1.571, -0.0, 0.0)
ob_556_empty.location = (0.0, 0.0, 0.0)
ob_556_empty.rotation_euler = (1.571, -0.0, 0.0)
ob_m16.location = (0.0, 0.0, 0.0)
ob_m16.rotation_euler = (1.571, -0.0, 0.0)
ob_m16_mag.location = (0.0, 0.0, 0.0)
ob_m16_mag.rotation_euler = (1.571, -0.0, 0.0)
ob_m16_mag_full.location = (0.0, 0.0, 0.0)
ob_m16_mag_full.rotation_euler = (1.571, -0.0, 0.0)

# ---- collection membership
col_collection.objects.link(ob_556)
col_collection.objects.link(ob_556_empty)
col_collection.objects.link(ob_m16)
col_collection.objects.link(ob_m16_mag)
col_collection.objects.link(ob_m16_mag_full)

# ---- scene / render settings (as saved in the file)
scene.frame_start = 1; scene.frame_end = 250; scene.frame_set(1)
scene.render.engine = 'BLENDER_EEVEE_NEXT'
scene.cycles.sampling_pattern = 'TABULATED_SOBOL'
scene.eevee.ray_tracing_options.trace_max_roughness = 0.0
bpy.context.view_layer.update()

# ---- added for rendering (the .blend has no active camera and no usable light): camera, sun
cam_auto = bpy.data.cameras.new('AutoCamera')
cam_auto.lens = 50.0
cam_auto.sensor_width = 36.0
cam_auto.clip_end = 1000.0
ob_auto_camera = bpy.data.objects.new('AutoCamera', cam_auto)
scene.collection.objects.link(ob_auto_camera)
ob_auto_camera.location = (4.4117, -5.13426, 4.11563)
ob_auto_camera.rotation_euler = (1.09748, -7.21219e-08, 0.694738)
scene.camera = ob_auto_camera
light_auto_sun = bpy.data.lights.new('AutoSun', 'SUN')
light_auto_sun.energy = 3.0
light_auto_sun.angle = 0.0523599
ob_auto_sun = bpy.data.objects.new('AutoSun', light_auto_sun)
scene.collection.objects.link(ob_auto_sun)
ob_auto_sun.rotation_euler = (0.872665, 0.174533, 0.523599)
bpy.context.view_layer.update()

